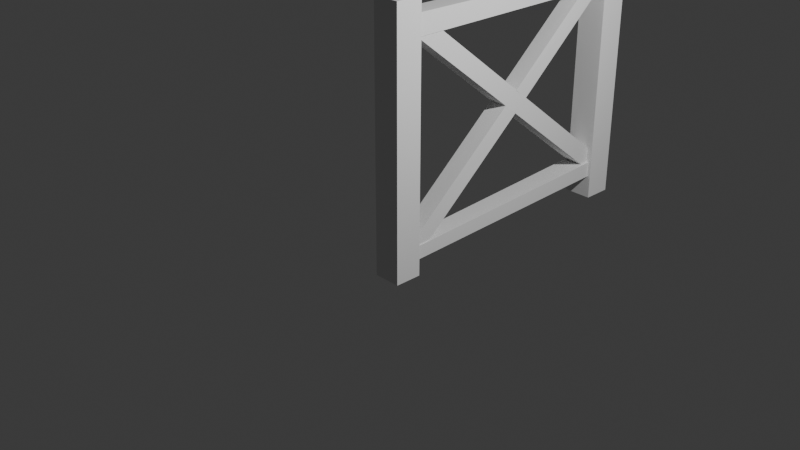 # Source: fances.blend  (saved by Blender 4.2.66; exported with 4.5.12 LTS)
import bpy
from mathutils import Matrix  # noqa: F401  (used for matrix-valued properties, if any)

bpy.ops.wm.read_factory_settings(use_empty=True)
scene = bpy.context.scene
scene.name = 'Scene'

# ---- collections
col_collection = bpy.data.collections.new('Collection'); scene.collection.children.link(col_collection)

# ---- world
world_world = bpy.data.worlds.new('World'); scene.world = world_world
world_world.use_nodes = True; world_world.node_tree.nodes.clear()
_N = world_world.node_tree.nodes; _L = world_world.node_tree.links
n0 = _N.new('ShaderNodeOutputWorld'); n0.name = 'World Output'; n0.location = (300, 300)
n1 = _N.new('ShaderNodeBackground'); n1.name = 'Background'; n1.location = (10, 300)
n1.inputs[0].default_value = (0.05088, 0.05088, 0.05088, 1.0)
_L.new(n1.outputs[0], n0.inputs[0])
n0.is_active_output = True
world_world.color = (0.05088, 0.05088, 0.05088)
world_world.sun_shadow_jitter_overblur = 0.0

# ---- cameras
cam_camera = bpy.data.cameras.new('Camera')
cam_camera.clip_end = 100.0
cam_camera.ortho_scale = 7.314

# ---- lights
light_light = bpy.data.lights.new('Light', 'POINT')
light_light.energy = 1000.0
light_light.shadow_soft_size = 0.1

# ---- meshes
me_cube_001 = bpy.data.meshes.new('Cube.001')
me_cube_001.from_pydata([(-1.229, -1.367, -1.0), (-1.229, -1.367, 1.0), (-0.9004, 1.092, -0.8913), (-0.9004, 1.092, 0.9126), (1.229, -1.367, -1.0), (1.229, -1.367, 1.0), (0.9004, 1.092, -0.8913), (0.9004, 1.092, 0.9126), (-1.229, 1.092, 1.0), (-1.229, 1.092, -1.0), (1.229, 1.092, -1.0), (1.229, 1.092, 1.0), (-0.9004, 1.092, 0.8817), (-0.9004, 1.092, -0.7858), (0.9004, 1.092, -0.7858), (0.9004, 1.092, 0.8817), (-0.9004, 1.092, 0.8817), (-0.9004, 1.092, 0.7214), (0.9004, 1.092, 0.7214), (0.9004, 1.092, 0.8817), (-0.9004, 24.24, 0.8493), (-0.9004, 24.24, 0.7214), (0.9004, 24.24, 0.7214), (0.9004, 24.24, 0.8493), (1.051, 25.11, -0.8122), (-1.051, 25.11, -0.8122), (1.051, 25.11, -0.689), (-1.051, 25.11, -0.689), (1.051, 25.11, -0.8122), (-1.051, 25.11, -0.8122), (1.051, 25.11, -0.689), (-1.051, 25.11, -0.689)], [], [(0, 1, 8, 9), (3, 7, 15, 12), (10, 11, 5, 4), (4, 5, 1, 0), (9, 10, 4, 0), (11, 8, 1, 5), (3, 2, 9, 8), (2, 6, 10, 9), (7, 3, 8, 11), (6, 7, 11, 10), (15, 14, 18, 19), (2, 3, 12, 13), (7, 6, 14, 15), (13, 14, 26, 27), (16, 19, 23, 20), (14, 13, 17, 18), (12, 15, 19, 16), (13, 12, 16, 17), (21, 20, 23, 22), (17, 16, 20, 21), (19, 18, 22, 23), (18, 17, 21, 22), (26, 24, 28, 30), (2, 13, 27, 25), (6, 2, 25, 24), (14, 6, 24, 26), (28, 29, 31, 30), (27, 26, 30, 31), (25, 27, 31, 29), (24, 25, 29, 28)])
_uv = me_cube_001.uv_layers.new(name='UVMap')
_uv.uv.foreach_set('vector', [0.375, 0.0, 0.625, 0.0, 0.625, 0.25, 0.375, 0.25, 0.5916, 0.2834, 0.5916, 0.4666, 0.5916, 0.4666, 0.5916, 0.2834, 0.375, 0.5, 0.625, 0.5, 0.625, 0.75, 0.375, 0.75, 0.375, 0.75, 0.625, 0.75, 0.625, 1.0, 0.375, 1.0, 0.125, 0.5, 0.375, 0.5, 0.375, 0.75, 0.125, 0.75, 0.625, 0.5, 0.875, 0.5, 0.875, 0.75, 0.625, 0.75, 0.5916, 0.2834, 0.4084, 0.2834, 0.375, 0.25, 0.625, 0.25, 0.4084, 0.2834, 0.4084, 0.4666, 0.375, 0.5, 0.375, 0.25, 0.5916, 0.4666, 0.5916, 0.2834, 0.625, 0.25, 0.625, 0.5, 0.4084, 0.4666, 0.5916, 0.4666, 0.625, 0.5, 0.375, 0.5, 0.5916, 0.4666, 0.4084, 0.4666, 0.4084, 0.4666, 0.5916, 0.4666, 0.4084, 0.2834, 0.5916, 0.2834, 0.5916, 0.2834, 0.4084, 0.2834, 0.5916, 0.4666, 0.4084, 0.4666, 0.4084, 0.4666, 0.5916, 0.4666, 0.4084, 0.2834, 0.4084, 0.4666, 0.4084, 0.4666, 0.4084, 0.2834, 0.5916, 0.2834, 0.5916, 0.4666, 0.5916, 0.4666, 0.5916, 0.2834, 0.4084, 0.4666, 0.4084, 0.2834, 0.4084, 0.2834, 0.4084, 0.4666, 0.5916, 0.2834, 0.5916, 0.4666, 0.5916, 0.4666, 0.5916, 0.2834, 0.4084, 0.2834, 0.5916, 0.2834, 0.5916, 0.2834, 0.4084, 0.2834, 0.4084, 0.2834, 0.5916, 0.2834, 0.5916, 0.4666, 0.4084, 0.4666, 0.4084, 0.2834, 0.5916, 0.2834, 0.5916, 0.2834, 0.4084, 0.2834, 0.5916, 0.4666, 0.4084, 0.4666, 0.4084, 0.4666, 0.5916, 0.4666, 0.4084, 0.4666, 0.4084, 0.2834, 0.4084, 0.2834, 0.4084, 0.4666, 0.4084, 0.4666, 0.4084, 0.4666, 0.4084, 0.4666, 0.4084, 0.4666, 0.4084, 0.2834, 0.4084, 0.2834, 0.4084, 0.2834, 0.4084, 0.2834, 0.4084, 0.4666, 0.4084, 0.2834, 0.4084, 0.2834, 0.4084, 0.4666, 0.4084, 0.4666, 0.4084, 0.4666, 0.4084, 0.4666, 0.4084, 0.4666, 0.4084, 0.4666, 0.4084, 0.2834, 0.4084, 0.2834, 0.4084, 0.4666, 0.4084, 0.2834, 0.4084, 0.4666, 0.4084, 0.4666, 0.4084, 0.2834, 0.4084, 0.2834, 0.4084, 0.2834, 0.4084, 0.2834, 0.4084, 0.2834, 0.4084, 0.4666, 0.4084, 0.2834, 0.4084, 0.2834, 0.4084, 0.4666])
me_cube_001.update()
me_cube_002 = bpy.data.meshes.new('Cube.002')
me_cube_002.from_pydata([(-1.0, -1.0, -1.0), (-1.0, -1.0, 1.0), (-1.0, 1.0, -1.0), (-1.0, 1.0, 1.0), (1.0, -1.0, -1.0), (1.0, -1.0, 1.0), (1.0, 1.0, -1.0), (1.0, 1.0, 1.0)], [], [(0, 1, 3, 2), (2, 3, 7, 6), (6, 7, 5, 4), (4, 5, 1, 0), (2, 6, 4, 0), (7, 3, 1, 5)])
_uv = me_cube_002.uv_layers.new(name='UVMap')
_uv.uv.foreach_set('vector', [0.375, 0.0, 0.625, 0.0, 0.625, 0.25, 0.375, 0.25, 0.375, 0.25, 0.625, 0.25, 0.625, 0.5, 0.375, 0.5, 0.375, 0.5, 0.625, 0.5, 0.625, 0.75, 0.375, 0.75, 0.375, 0.75, 0.625, 0.75, 0.625, 1.0, 0.375, 1.0, 0.125, 0.5, 0.375, 0.5, 0.375, 0.75, 0.125, 0.75, 0.625, 0.5, 0.875, 0.5, 0.875, 0.75, 0.625, 0.75])
me_cube_002.update()
me_cube_003 = bpy.data.meshes.new('Cube.003')
me_cube_003.from_pydata([(-1.0, -12.34, -1.78), (-1.0, -1.0, 1.0), (-1.0, -10.34, -1.78), (-1.0, 1.0, 1.0), (1.0, -12.47, -1.787), (1.0, -0.9297, 1.004), (1.0, -10.47, -1.787), (1.0, 1.07, 1.004), (-0.9796, -7.515, -0.5603), (-1.02, -5.54, -0.5863), (0.9796, -5.634, -0.5938), (1.02, -7.61, -0.5678), (-0.9857, -6.886, -0.4124), (-1.014, -4.901, -0.4306), (0.9857, -4.803, -0.4276), (1.014, -6.788, -0.4094)], [], [(12, 1, 3, 13), (13, 3, 7, 14), (14, 7, 5, 15), (15, 5, 1, 12), (2, 6, 4, 0), (7, 3, 1, 5), (4, 11, 8, 0), (6, 10, 11, 4), (2, 9, 10, 6), (0, 8, 9, 2)])
_uv = me_cube_003.uv_layers.new(name='UVMap')
_uv.uv.foreach_set('vector', [0.4976, 0.0, 0.625, 0.0, 0.625, 0.25, 0.4976, 0.25, 0.4976, 0.25, 0.625, 0.25, 0.625, 0.5, 0.4976, 0.5, 0.4976, 0.5, 0.625, 0.5, 0.625, 0.75, 0.4976, 0.75, 0.4976, 0.75, 0.625, 0.75, 0.625, 1.0, 0.4976, 1.0, 0.125, 0.5, 0.375, 0.5, 0.375, 0.75, 0.125, 0.75, 0.625, 0.5, 0.875, 0.5, 0.875, 0.75, 0.625, 0.75, 0.375, 0.75, 0.484, 0.75, 0.484, 1.0, 0.375, 1.0, 0.375, 0.5, 0.484, 0.5, 0.484, 0.75, 0.375, 0.75, 0.375, 0.25, 0.484, 0.25, 0.484, 0.5, 0.375, 0.5, 0.375, 0.0, 0.484, 0.0, 0.484, 0.25, 0.375, 0.25])
me_cube_003.update()
me_cube_004 = bpy.data.meshes.new('Cube.004')
me_cube_004.from_pydata([(-1.0, -12.34, -1.78), (-1.0, -7.83, 1.238), (-1.0, -10.34, -1.78), (-1.0, -5.83, 1.238), (1.0, -12.34, -1.78), (1.0, -7.83, 1.238), (1.0, -10.34, -1.78), (1.0, -5.83, 1.238)], [], [(0, 1, 3, 2), (2, 3, 7, 6), (6, 7, 5, 4), (4, 5, 1, 0), (2, 6, 4, 0), (7, 3, 1, 5)])
_uv = me_cube_004.uv_layers.new(name='UVMap')
_uv.uv.foreach_set('vector', [0.375, 0.0, 0.625, 0.0, 0.625, 0.25, 0.375, 0.25, 0.375, 0.25, 0.625, 0.25, 0.625, 0.5, 0.375, 0.5, 0.375, 0.5, 0.625, 0.5, 0.625, 0.75, 0.375, 0.75, 0.375, 0.75, 0.625, 0.75, 0.625, 1.0, 0.375, 1.0, 0.125, 0.5, 0.375, 0.5, 0.375, 0.75, 0.125, 0.75, 0.625, 0.5, 0.875, 0.5, 0.875, 0.75, 0.625, 0.75])
me_cube_004.update()

# ---- objects
ob_light = bpy.data.objects.new('Light', light_light)
ob_camera = bpy.data.objects.new('Camera', cam_camera)
ob_cube = bpy.data.objects.new('Cube', me_cube_001)
ob_cube_001 = bpy.data.objects.new('Cube.001', me_cube_002)
ob_cube_002 = bpy.data.objects.new('Cube.002', me_cube_003)
ob_cube_003 = bpy.data.objects.new('Cube.003', me_cube_004)

# ---- transforms, parenting, visibility, modifiers, constraints
ob_light.location = (4.076, 1.005, 4.253)
ob_light.rotation_euler = (0.6503, 0.05522, 1.866)
ob_light.scale = (0.999, 0.8705, 0.7624)
ob_light.lock_rotations_4d = False
ob_light.empty_display_type = 'ARROWS'
ob_light.color = (0.0, 0.0, 0.0, 0.0)
ob_light.lineart.crease_threshold = 0.0
ob_camera.location = (7.359, -6.926, 4.958)
ob_camera.rotation_euler = (1.109, 0.0, 0.8149)
ob_camera.lock_rotations_4d = False
ob_camera.empty_display_type = 'ARROWS'
ob_camera.color = (0.0, 0.0, 0.0, 0.0)
ob_camera.display_type = 'WIRE'
ob_camera.lineart.crease_threshold = 0.0
ob_cube.location = (0.0, 0.0, 0.8256)
ob_cube.scale = (0.127, 0.127, 1.473)
ob_cube_001.location = (0.0, 3.099, 0.8256)
ob_cube_001.scale = (0.1664, 0.1664, 1.473)
ob_cube_002.location = (0.0, 0.7354, 0.6789)
ob_cube_002.rotation_euler = (-0.5381, -0.0, 0.0)
ob_cube_002.scale = (-0.1034, -0.1034, -1.234)
ob_cube_003.location = (0.0, 1.324, -0.03297)
ob_cube_003.rotation_euler = (1.033, -0.0, 0.0)
ob_cube_003.scale = (-0.1034, -0.1034, -1.234)

# ---- collection membership
col_collection.objects.link(ob_light)
col_collection.objects.link(ob_camera)
col_collection.objects.link(ob_cube)
col_collection.objects.link(ob_cube_001)
col_collection.objects.link(ob_cube_002)
col_collection.objects.link(ob_cube_003)

# ---- scene / render settings (as saved in the file)
scene.camera = ob_camera
scene.frame_start = 1; scene.frame_end = 250; scene.frame_set(1)
scene.render.engine = 'BLENDER_EEVEE_NEXT'
bpy.context.view_layer.update()
